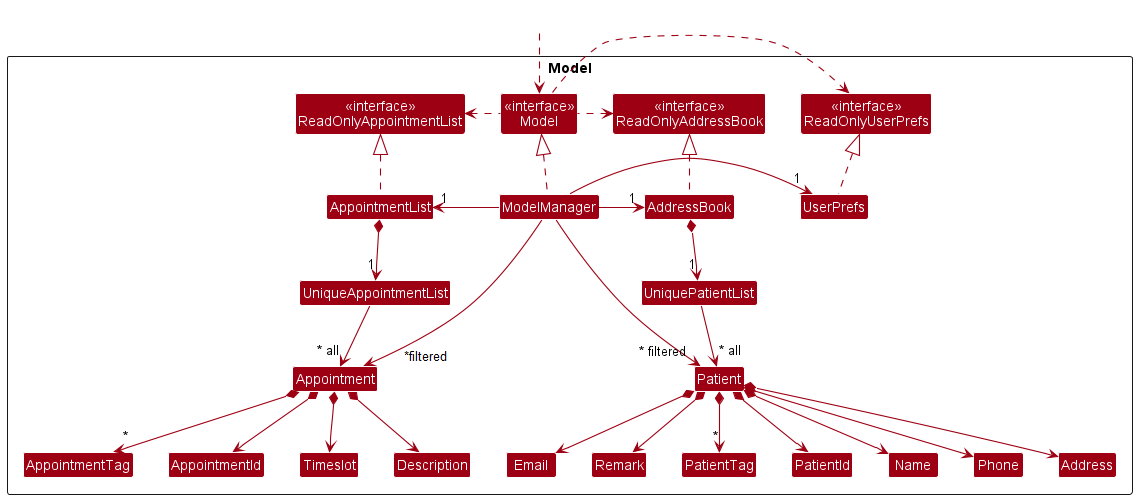

The diagram above was rendered by PlantUML. Its source (embedded in the PNG):
@startuml
!include style.puml
skinparam arrowThickness 1.1
skinparam arrowColor MODEL_COLOR
skinparam classBackgroundColor MODEL_COLOR

Package Model <<Rectangle>>{
Class "<<interface>>\nReadOnlyAddressBook" as ReadOnlyAddressBook
Class "<<interface>>\nReadOnlyAppointmentList" as ReadOnlyAppointmentList
Class "<<interface>>\nReadOnlyUserPrefs" as ReadOnlyUserPrefs
Class "<<interface>>\nModel" as iModel
Class AppointmentList
Class AddressBook
Class ModelManager
Class UserPrefs

Class UniqueAppointmentList
Class Appointment
Class AppointmentId
Class Timeslot
Class Description
Class AppointmentTag

Class UniquePatientList
Class Patient
Class PatientId
Class Address
Class Email
Class Name
Class Phone
Class PatientTag
Class Remark

}

Class HiddenOutside #FFFFFF
HiddenOutside ..> iModel

AppointmentList .up.|> ReadOnlyAppointmentList
AddressBook .up.|> ReadOnlyAddressBook

ModelManager .up.|> iModel
iModel .right.> ReadOnlyUserPrefs
iModel .left.> ReadOnlyAddressBook
iModel .left.> ReadOnlyAppointmentList
ModelManager -left-> "1" AppointmentList
ModelManager -left-> "1" AddressBook
ModelManager -right-> "1" UserPrefs
UserPrefs .up.|> ReadOnlyUserPrefs

AppointmentList *--> "1" UniqueAppointmentList
UniqueAppointmentList --> "~* all" Appointment
Appointment *--> AppointmentId
Appointment *--> Timeslot
Appointment *--> Description
Appointment *--> "*" AppointmentTag

AddressBook *--> "1" UniquePatientList
UniquePatientList --> "~* all" Patient
Patient *--> PatientId
Patient *--> Name
Patient *--> Phone
Patient *--> Email
Patient *--> Address
Patient *--> Remark
Patient *--> "*" PatientTag

AppointmentId -[hidden]right-> Timeslot
Timeslot -[hidden]right-> Description
Description -[hidden]right-> AppointmentTag
AppointmentTag -[hidden]right-> PatientId
PatientId -[hidden]right-> Name
Name -[hidden]right-> Phone
Phone -[hidden]right-> Address
Address -[hidden]right-> Email
Email -[hidden]right-> PatientTag

ModelManager -->"~* filtered" Patient
ModelManager --> Appointment
@enduml